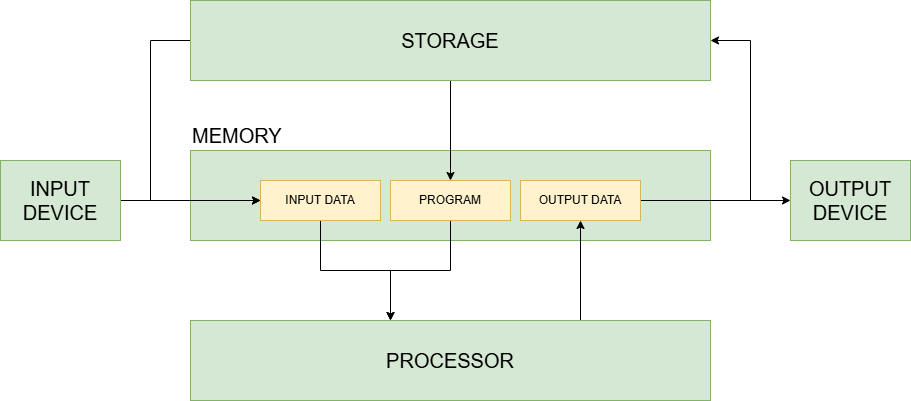

The diagram above was exported from draw.io. Its source (the exported page's mxGraphModel, read from the mxfile embedded in the PNG):
<mxGraphModel dx="2074" dy="1098" grid="1" gridSize="10" guides="1" tooltips="1" connect="1" arrows="1" fold="1" page="1" pageScale="1" pageWidth="1169" pageHeight="827" math="0" shadow="0">
  <root>
    <mxCell id="0" />
    <mxCell id="1" parent="0" />
    <mxCell id="ZUl6cm57hjfB8yTvaPR6-6" value="" style="rounded=0;whiteSpace=wrap;html=1;fillColor=#d5e8d4;strokeColor=#82b366;" vertex="1" parent="1">
      <mxGeometry x="320" y="350" width="520" height="90" as="geometry" />
    </mxCell>
    <mxCell id="ZUl6cm57hjfB8yTvaPR6-24" style="edgeStyle=orthogonalEdgeStyle;rounded=0;orthogonalLoop=1;jettySize=auto;html=1;exitX=0.5;exitY=1;exitDx=0;exitDy=0;" edge="1" parent="1" source="ZUl6cm57hjfB8yTvaPR6-2" target="ZUl6cm57hjfB8yTvaPR6-8">
      <mxGeometry relative="1" as="geometry">
        <Array as="points">
          <mxPoint x="450" y="470" />
          <mxPoint x="520" y="470" />
        </Array>
      </mxGeometry>
    </mxCell>
    <mxCell id="ZUl6cm57hjfB8yTvaPR6-2" value="INPUT DATA" style="rounded=0;whiteSpace=wrap;html=1;fillColor=#fff2cc;strokeColor=#d6b656;" vertex="1" parent="1">
      <mxGeometry x="390" y="380" width="120" height="40" as="geometry" />
    </mxCell>
    <mxCell id="ZUl6cm57hjfB8yTvaPR6-18" style="edgeStyle=orthogonalEdgeStyle;rounded=0;orthogonalLoop=1;jettySize=auto;html=1;" edge="1" parent="1" source="ZUl6cm57hjfB8yTvaPR6-3" target="ZUl6cm57hjfB8yTvaPR6-8">
      <mxGeometry relative="1" as="geometry">
        <Array as="points">
          <mxPoint x="580" y="470" />
          <mxPoint x="520" y="470" />
        </Array>
      </mxGeometry>
    </mxCell>
    <mxCell id="ZUl6cm57hjfB8yTvaPR6-3" value="PROGRAM" style="rounded=0;whiteSpace=wrap;html=1;fillColor=#fff2cc;strokeColor=#d6b656;" vertex="1" parent="1">
      <mxGeometry x="520" y="380" width="120" height="40" as="geometry" />
    </mxCell>
    <mxCell id="ZUl6cm57hjfB8yTvaPR6-15" style="edgeStyle=orthogonalEdgeStyle;rounded=0;orthogonalLoop=1;jettySize=auto;html=1;exitX=1;exitY=0.5;exitDx=0;exitDy=0;" edge="1" parent="1" source="ZUl6cm57hjfB8yTvaPR6-5" target="ZUl6cm57hjfB8yTvaPR6-11">
      <mxGeometry relative="1" as="geometry" />
    </mxCell>
    <mxCell id="ZUl6cm57hjfB8yTvaPR6-16" style="edgeStyle=orthogonalEdgeStyle;rounded=0;orthogonalLoop=1;jettySize=auto;html=1;exitX=1;exitY=0.5;exitDx=0;exitDy=0;entryX=1;entryY=0.5;entryDx=0;entryDy=0;" edge="1" parent="1" source="ZUl6cm57hjfB8yTvaPR6-5" target="ZUl6cm57hjfB8yTvaPR6-10">
      <mxGeometry relative="1" as="geometry">
        <Array as="points">
          <mxPoint x="880" y="400" />
          <mxPoint x="880" y="240" />
        </Array>
      </mxGeometry>
    </mxCell>
    <mxCell id="ZUl6cm57hjfB8yTvaPR6-5" value="OUTPUT DATA" style="rounded=0;whiteSpace=wrap;html=1;fillColor=#fff2cc;strokeColor=#d6b656;" vertex="1" parent="1">
      <mxGeometry x="650" y="380" width="120" height="40" as="geometry" />
    </mxCell>
    <mxCell id="ZUl6cm57hjfB8yTvaPR6-12" style="edgeStyle=orthogonalEdgeStyle;rounded=0;orthogonalLoop=1;jettySize=auto;html=1;exitX=1;exitY=0.5;exitDx=0;exitDy=0;" edge="1" parent="1" source="ZUl6cm57hjfB8yTvaPR6-7" target="ZUl6cm57hjfB8yTvaPR6-2">
      <mxGeometry relative="1" as="geometry" />
    </mxCell>
    <mxCell id="ZUl6cm57hjfB8yTvaPR6-7" value="&lt;font style=&quot;font-size: 20px;&quot;&gt;INPUT DEVICE&lt;/font&gt;" style="rounded=0;whiteSpace=wrap;html=1;fillColor=#d5e8d4;strokeColor=#82b366;" vertex="1" parent="1">
      <mxGeometry x="130" y="360" width="120" height="80" as="geometry" />
    </mxCell>
    <mxCell id="ZUl6cm57hjfB8yTvaPR6-21" style="edgeStyle=orthogonalEdgeStyle;rounded=0;orthogonalLoop=1;jettySize=auto;html=1;exitX=0.75;exitY=0;exitDx=0;exitDy=0;" edge="1" parent="1" source="ZUl6cm57hjfB8yTvaPR6-8" target="ZUl6cm57hjfB8yTvaPR6-5">
      <mxGeometry relative="1" as="geometry" />
    </mxCell>
    <mxCell id="ZUl6cm57hjfB8yTvaPR6-8" value="&lt;font style=&quot;font-size: 20px;&quot;&gt;PROCESSOR&lt;/font&gt;" style="rounded=0;whiteSpace=wrap;html=1;fillColor=#d5e8d4;strokeColor=#82b366;" vertex="1" parent="1">
      <mxGeometry x="320" y="520" width="520" height="80" as="geometry" />
    </mxCell>
    <mxCell id="ZUl6cm57hjfB8yTvaPR6-14" style="edgeStyle=orthogonalEdgeStyle;rounded=0;orthogonalLoop=1;jettySize=auto;html=1;exitX=0;exitY=0.5;exitDx=0;exitDy=0;entryX=0;entryY=0.5;entryDx=0;entryDy=0;" edge="1" parent="1" source="ZUl6cm57hjfB8yTvaPR6-10" target="ZUl6cm57hjfB8yTvaPR6-2">
      <mxGeometry relative="1" as="geometry">
        <Array as="points">
          <mxPoint x="280" y="240" />
          <mxPoint x="280" y="400" />
        </Array>
      </mxGeometry>
    </mxCell>
    <mxCell id="ZUl6cm57hjfB8yTvaPR6-23" style="edgeStyle=orthogonalEdgeStyle;rounded=0;orthogonalLoop=1;jettySize=auto;html=1;exitX=0.5;exitY=1;exitDx=0;exitDy=0;" edge="1" parent="1" source="ZUl6cm57hjfB8yTvaPR6-10" target="ZUl6cm57hjfB8yTvaPR6-3">
      <mxGeometry relative="1" as="geometry" />
    </mxCell>
    <mxCell id="ZUl6cm57hjfB8yTvaPR6-10" value="&lt;font style=&quot;font-size: 20px;&quot;&gt;STORAGE&lt;/font&gt;" style="rounded=0;whiteSpace=wrap;html=1;fillColor=#d5e8d4;strokeColor=#82b366;" vertex="1" parent="1">
      <mxGeometry x="320" y="200" width="520" height="80" as="geometry" />
    </mxCell>
    <mxCell id="ZUl6cm57hjfB8yTvaPR6-11" value="&lt;font style=&quot;font-size: 20px;&quot;&gt;OUTPUT DEVICE&lt;/font&gt;" style="rounded=0;whiteSpace=wrap;html=1;fillColor=#d5e8d4;strokeColor=#82b366;" vertex="1" parent="1">
      <mxGeometry x="920" y="360" width="120" height="80" as="geometry" />
    </mxCell>
    <mxCell id="ZUl6cm57hjfB8yTvaPR6-22" value="&lt;font style=&quot;font-size: 20px;&quot;&gt;MEMORY&lt;/font&gt;" style="text;html=1;align=left;verticalAlign=middle;whiteSpace=wrap;rounded=0;" vertex="1" parent="1">
      <mxGeometry x="320" y="320" width="130" height="30" as="geometry" />
    </mxCell>
  </root>
</mxGraphModel>